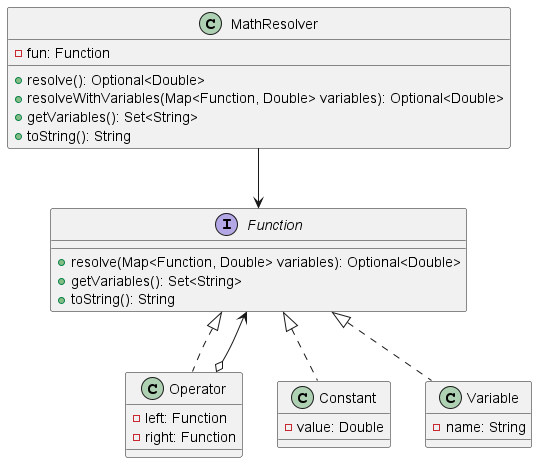

The diagram above was rendered by PlantUML. Its source (embedded in the PNG):
@startuml

class MathResolver {
  - fun: Function
  + resolve(): Optional<Double>
  + resolveWithVariables(Map<Function, Double> variables): Optional<Double>
  + getVariables(): Set<String>
  + toString(): String
}

MathResolver --> Function

interface Function {
  + resolve(Map<Function, Double> variables): Optional<Double>
  + getVariables(): Set<String>
  + toString(): String
}

class Operator {
  - left: Function
  - right: Function
}

Function <|.. Operator
Function <--o Operator

class Constant {
  - value: Double
}

class Variable {
  - name: String
}

Function <|.. Variable
Function <|.. Constant

@enduml